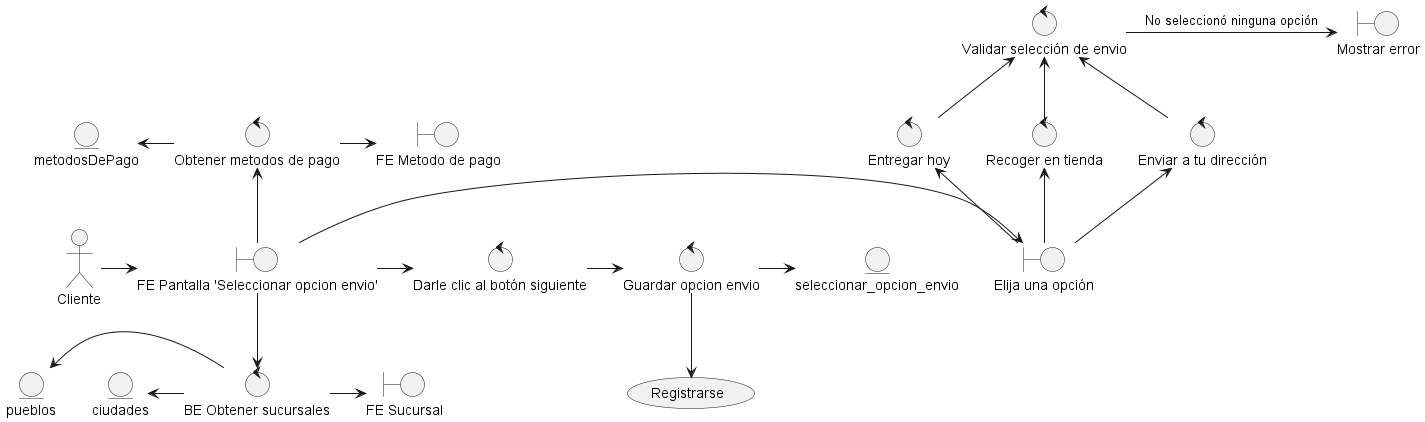

The diagram above was rendered by PlantUML. Its source (embedded in the PNG):
@startuml

actor Cliente as cliente
boundary "FE Pantalla 'Seleccionar opcion envio'" as fePantallaOpcionEnvio
cliente -> fePantallaOpcionEnvio

boundary "Elija una opción" as feElegirOpcion
control "Enviar a tu dirección" as envioDireccion
control "Recoger en tienda" as recogerEnTienda
control "Entregar hoy" as entregHoy

fePantallaOpcionEnvio -> feElegirOpcion
feElegirOpcion -up-> envioDireccion
feElegirOpcion -up-> recogerEnTienda
feElegirOpcion -up-> entregHoy

control "Validar selección de envio" as validarEnvio
envioDireccion -up-> validarEnvio
recogerEnTienda -up-> validarEnvio
entregHoy -up-> validarEnvio

boundary "Mostrar error" as error 
validarEnvio -> error: No seleccionó ninguna opción

control "BE Obtener sucursales" as obtenerSucursales
fePantallaOpcionEnvio -down-> obtenerSucursales
entity ciudades as entityCiudades
entity pueblos as entityPueblos
obtenerSucursales -left-> entityCiudades
obtenerSucursales -left-> entityPueblos
boundary "FE Sucursal" as sucursal 
obtenerSucursales -> sucursal

control "Obtener metodos de pago" as metodoPago
fePantallaOpcionEnvio -up-> metodoPago
entity metodosDePago as entityMetodosPago
metodoPago -left-> entityMetodosPago
boundary "FE Metodo de pago" as feMetodoPado
metodoPago -right-> feMetodoPado

control "Darle clic al botón siguiente" as botonSiguiente
fePantallaOpcionEnvio -> botonSiguiente
control "Guardar opcion envio" as guardarOpcionEnvio
botonSiguiente -> guardarOpcionEnvio
entity seleccionar_opcion_envio as seleccionOpcion
guardarOpcionEnvio -> seleccionOpcion

usecase "Registrarse" as registrarse
guardarOpcionEnvio -down-> registrarse


@enduml